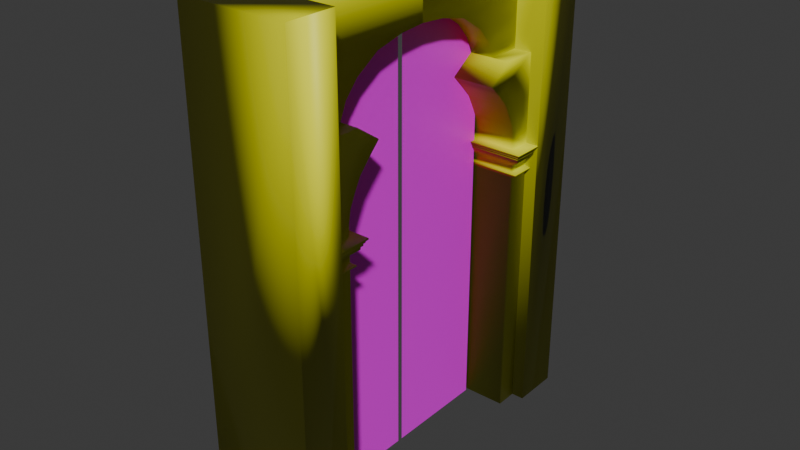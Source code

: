 # Source: ColleseumWalls.blend  (saved by Blender 4.5.88; exported with 4.5.12 LTS)
import bpy
from mathutils import Matrix  # noqa: F401  (used for matrix-valued properties, if any)

bpy.ops.wm.read_factory_settings(use_empty=True)
scene = bpy.context.scene
scene.name = 'Scene'

# ---- collections
col_collection = bpy.data.collections.new('Collection'); scene.collection.children.link(col_collection)

# ---- images (referenced by path relative to the original .blend; pixels are not part of the script)
import os
ASSET_DIR = os.environ.get("B2B_ASSET_DIR", "")  # directory of the original .blend (textures are referenced by path, not embedded)
HERE = os.path.dirname(os.path.abspath(__file__))  # packed textures are extracted next to this script under _unpacked/

def load_image(name, relpath, width, height, colorspace="sRGB"):
    """Load a texture the original file referenced (path relative to the .blend, or extracted next to this script)."""
    p = next((c for c in (os.path.join(HERE, relpath), os.path.join(ASSET_DIR, relpath)) if relpath and os.path.exists(c)), "")
    if p:
        img = bpy.data.images.load(p, check_existing=True)
        img.name = name
    else:  # same state as the original file: an image datablock whose file is absent (Cycles renders it pink)
        img = bpy.data.images.new(name, width, height)
        img.source = "FILE"
        img.filepath = "//" + (relpath or name)
    img.colorspace_settings.name = colorspace
    return img
img_stonenormal_png = load_image('stoneNormal.png', 'stoneNormal.png', 1024, 1024, 'sRGB')
img_fence_png = load_image('Fence.png', 'Fence.png', 1024, 1024, 'sRGB')

# ---- materials (node trees are filled in below, after node groups)
mat_stone = bpy.data.materials.new('Stone')
mat_stone.alpha_threshold = 0.0
mat_stone.roughness = 0.5
mat_stone.line_color = (0.0, 0.0, 0.0, 1.0)
mat_fence = bpy.data.materials.new('Fence')

# ---- material node trees
mat_stone.use_nodes = True; mat_stone.node_tree.nodes.clear()
_N = mat_stone.node_tree.nodes; _L = mat_stone.node_tree.links
n0 = _N.new('ShaderNodeOutputMaterial'); n0.name = 'Material Output'; n0.location = (200, 100)
n1 = _N.new('ShaderNodeBsdfPrincipled'); n1.name = 'Principled BSDF'; n1.location = (-200, 100)
n1.inputs[0].default_value = (1.0, 1.0, 0.0, 1.0)
n1.inputs[3].default_value = 1.45
n2 = _N.new('ShaderNodeNormalMap'); n2.name = 'Normal Map'; n2.location = (-400, -50)
n3 = _N.new('ShaderNodeTexImage'); n3.name = 'Image Texture'; n3.location = (-795, -68)
n3.image = img_stonenormal_png
_L.new(n1.outputs[0], n0.inputs[0])
_L.new(n2.outputs[0], n1.inputs[5])
_L.new(n3.outputs[0], n2.inputs[1])
n0.is_active_output = True
mat_fence.use_nodes = True; mat_fence.node_tree.nodes.clear()
_N = mat_fence.node_tree.nodes; _L = mat_fence.node_tree.links
n0 = _N.new('ShaderNodeBsdfPrincipled'); n0.name = 'Principled BSDF'; n0.location = (-200, 100)
n1 = _N.new('ShaderNodeOutputMaterial'); n1.name = 'Material Output'; n1.location = (200, 100)
n2 = _N.new('ShaderNodeTexImage'); n2.name = 'Image Texture'; n2.location = (-490, 75)
n2.image = img_fence_png
_L.new(n0.outputs[0], n1.inputs[0])
_L.new(n2.outputs[0], n0.inputs[0])
_L.new(n2.outputs[1], n0.inputs[4])
n1.is_active_output = True

# ---- world
world_world = bpy.data.worlds.new('World'); scene.world = world_world
world_world.use_nodes = True; world_world.node_tree.nodes.clear()
_N = world_world.node_tree.nodes; _L = world_world.node_tree.links
n0 = _N.new('ShaderNodeOutputWorld'); n0.name = 'World Output'; n0.location = (200, 100)
n1 = _N.new('ShaderNodeBackground'); n1.name = 'Background'; n1.location = (-200, 100)
n1.inputs[0].default_value = (0.05088, 0.05088, 0.05088, 1.0)
_L.new(n1.outputs[0], n0.inputs[0])
n0.is_active_output = True
world_world.color = (0.05088, 0.05088, 0.05088)
world_world.sun_shadow_jitter_overblur = 0.0

# ---- meshes
me_cube_001 = bpy.data.meshes.new('Cube.001')
me_cube_001.from_pydata([(1.472, 0.0, 26.52), (1.472, 0.0, 27.2), (1.472, 0.0, 29.51), (-1.472, 0.0, 26.52), (-1.472, 0.0, 27.2), (-1.472, 0.0, 29.51), (0.0, 8.305, 0.02949), (2.582, 8.305, 0.02949), (2.582, 8.305, 16.01), (2.582, 6.922, 0.02949), (2.582, 6.922, 16.01), (0.0, 6.733, 26.0), (0.0, 6.733, 0.02949), (3.36, 11.29, 0.02949), (3.36, 11.29, 29.53), (3.36, 8.305, 0.02949), (3.36, 8.305, 29.53), (2.923, 8.305, 16.14), (2.923, 6.808, 16.14), (2.923, 8.305, 16.21), (2.923, 6.808, 16.21), (2.583, 8.305, 16.29), (2.583, 6.925, 16.29), (2.582, 6.925, 16.7), (2.582, 8.305, 16.7), (2.643, 6.891, 16.76), (2.643, 8.305, 16.76), (2.732, 6.856, 16.83), (2.732, 8.305, 16.83), (2.905, 6.748, 16.96), (2.905, 8.305, 16.96), (3.093, 6.689, 17.09), (3.093, 8.305, 17.09), (3.093, 6.689, 17.22), (3.093, 8.305, 17.22), (3.163, 6.562, 17.27), (3.163, 8.305, 17.27), (3.163, 6.562, 17.37), (3.163, 8.305, 17.37), (3.098, 6.659, 17.37), (3.098, 8.305, 17.37), (3.171, 6.542, 17.44), (3.171, 8.305, 17.44), (3.242, 6.484, 17.44), (3.242, 8.305, 17.44), (3.242, 6.484, 17.52), (3.242, 8.305, 17.52), (3.193, 6.558, 17.52), (3.193, 8.305, 17.52), (3.193, 6.558, 17.6), (3.193, 8.305, 17.6), (3.36, 6.397, 17.6), (3.36, 8.305, 17.6), (3.36, 6.397, 17.69), (3.36, 8.305, 17.69), (2.562, 6.928, 17.69), (2.562, 8.305, 17.69), (2.562, 4.65, 22.09), (2.562, 6.157, 23.13), (2.562, 6.899, 18.42), (2.562, 6.771, 19.15), (2.562, 6.432, 19.89), (2.562, 6.052, 20.62), (2.562, 5.389, 21.35), (2.562, 8.305, 23.13), (2.562, 8.305, 20.62), (2.562, 8.305, 19.89), (2.562, 8.305, 19.15), (2.562, 8.305, 18.42), (1.472, 6.157, 23.13), (1.472, 8.305, 23.13), (1.472, 5.752, 24.09), (1.472, 8.305, 24.51), (1.472, 4.916, 25.03), (1.472, 3.427, 25.97), (1.472, 1.64, 26.39), (1.472, 8.305, 25.47), (1.472, 8.305, 26.75), (1.472, 8.305, 27.2), (1.472, 8.305, 29.51), (-2.582, 8.305, 0.02949), (-2.582, 8.305, 16.01), (-2.582, 6.922, 0.02949), (-2.582, 6.922, 16.01), (0.0, 0.1619, 26.0), (0.0, 0.1619, 0.02949), (-3.36, 11.29, 0.02949), (-3.36, 11.29, 29.53), (-3.36, 8.305, 0.02949), (-3.36, 8.305, 29.53), (-2.923, 8.305, 16.14), (-2.923, 6.808, 16.14), (-2.923, 8.305, 16.21), (-2.923, 6.808, 16.21), (-2.583, 8.305, 16.29), (-2.583, 6.925, 16.29), (-2.582, 6.925, 16.7), (-2.582, 8.305, 16.7), (-2.643, 6.891, 16.76), (-2.643, 8.305, 16.76), (-2.732, 6.856, 16.83), (-2.732, 8.305, 16.83), (-2.905, 6.748, 16.96), (-2.905, 8.305, 16.96), (-3.093, 6.689, 17.09), (-3.093, 8.305, 17.09), (-3.093, 6.689, 17.22), (-3.093, 8.305, 17.22), (-3.163, 6.562, 17.27), (-3.163, 8.305, 17.27), (-3.163, 6.562, 17.37), (-3.163, 8.305, 17.37), (-3.098, 6.659, 17.37), (-3.098, 8.305, 17.37), (-3.171, 6.542, 17.44), (-3.171, 8.305, 17.44), (-3.242, 6.484, 17.44), (-3.242, 8.305, 17.44), (-3.242, 6.484, 17.52), (-3.242, 8.305, 17.52), (-3.193, 6.558, 17.52), (-3.193, 8.305, 17.52), (-3.193, 6.558, 17.6), (-3.193, 8.305, 17.6), (-3.36, 6.397, 17.6), (-3.36, 8.305, 17.6), (-3.36, 6.397, 17.69), (-3.36, 8.305, 17.69), (-2.562, 6.928, 17.69), (-2.562, 8.305, 17.69), (-2.562, 4.65, 22.09), (-2.562, 6.157, 23.13), (-2.562, 6.899, 18.42), (-2.562, 6.771, 19.15), (-2.562, 6.432, 19.89), (-2.562, 6.052, 20.62), (-2.562, 5.389, 21.35), (-2.562, 8.305, 23.13), (-2.562, 8.305, 20.62), (-2.562, 8.305, 19.89), (-2.562, 8.305, 19.15), (-2.562, 8.305, 18.42), (-1.472, 6.157, 23.13), (-1.472, 8.305, 23.13), (-1.472, 5.752, 24.09), (-1.472, 8.305, 24.51), (-1.472, 4.916, 25.03), (-1.472, 3.427, 25.97), (-1.472, 1.64, 26.39), (-1.472, 8.305, 25.47), (-1.472, 8.305, 26.75), (-1.472, 8.305, 27.2), (-1.472, 8.305, 29.51)], [], [(5, 2, 79, 152), (88, 15, 16, 89), (11, 84, 85, 12), (9, 7, 8, 10), (93, 20, 22, 95), (10, 83, 82, 9), (86, 87, 14, 13), (15, 13, 14, 16), (16, 14, 87, 89), (9, 82, 80, 6, 7), (83, 10, 18, 91), (91, 18, 20, 93), (8, 17, 18, 10), (19, 21, 22, 20), (17, 19, 20, 18), (95, 22, 23, 96), (24, 26, 25, 23), (96, 23, 25, 98), (21, 24, 23, 22), (26, 28, 27, 25), (98, 25, 27, 100), (100, 27, 29, 102), (30, 32, 31, 29), (102, 29, 31, 104), (28, 30, 29, 27), (32, 34, 33, 31), (104, 31, 33, 106), (106, 33, 35, 108), (36, 38, 37, 35), (108, 35, 37, 110), (34, 36, 35, 33), (38, 40, 39, 37), (110, 37, 39, 112), (112, 39, 41, 114), (42, 44, 43, 41), (114, 41, 43, 116), (40, 42, 41, 39), (116, 43, 45, 118), (118, 45, 47, 120), (44, 46, 45, 43), (48, 50, 49, 47), (120, 47, 49, 122), (46, 48, 47, 45), (122, 49, 51, 124), (126, 53, 55, 128), (124, 51, 53, 126), (50, 52, 51, 49), (52, 54, 53, 51), (64, 58, 57, 63), (130, 57, 58, 131), (54, 56, 55, 53), (128, 55, 59, 132), (142, 69, 71, 144), (135, 62, 63, 136), (136, 63, 57, 130), (132, 59, 60, 133), (133, 60, 61, 134), (134, 61, 62, 135), (56, 68, 59, 55), (68, 67, 60, 59), (67, 66, 61, 60), (66, 65, 62, 61), (65, 64, 63, 62), (64, 70, 69, 58), (70, 72, 71, 69), (144, 71, 73, 146), (146, 73, 74, 147), (147, 74, 75, 148), (148, 75, 0, 3), (71, 72, 76, 73), (74, 73, 76, 77), (75, 74, 77, 78), (1, 0, 75, 78), (6, 88, 86, 13, 15), (78, 79, 2, 1), (82, 83, 81, 80), (88, 89, 87, 86), (81, 83, 91, 90), (92, 93, 95, 94), (90, 91, 93, 92), (97, 96, 98, 99), (94, 95, 96, 97), (99, 98, 100, 101), (103, 102, 104, 105), (101, 100, 102, 103), (105, 104, 106, 107), (109, 108, 110, 111), (107, 106, 108, 109), (111, 110, 112, 113), (115, 114, 116, 117), (113, 112, 114, 115), (117, 116, 118, 119), (121, 120, 122, 123), (119, 118, 120, 121), (123, 122, 124, 125), (125, 124, 126, 127), (137, 136, 130, 131), (127, 126, 128, 129), (129, 128, 132, 141), (141, 132, 133, 140), (140, 133, 134, 139), (139, 134, 135, 138), (138, 135, 136, 137), (137, 131, 142, 143), (143, 142, 144, 145), (144, 146, 149, 145), (147, 150, 149, 146), (148, 151, 150, 147), (4, 151, 148, 3), (151, 4, 5, 152)])
me_cube_001.polygons.foreach_set('use_smooth', [True] * 110)
me_cube_001.polygons.foreach_set('material_index', [0, 0, 1, 0, 0, 0, 0, 0, 0, 0, 0, 0, 0, 0, 0, 0, 0, 0, 0, 0, 0, 0, 0, 0, 0, 0, 0, 0, 0, 0, 0, 0, 0, 0, 0, 0, 0, 0, 0, 0, 0, 0, 0, 0, 0, 0, 0, 0, 0, 0, 0, 0, 0, 0, 0, 0, 0, 0, 0, 0, 0, 0, 0, 0, 0, 0, 0, 0, 0, 0, 0, 0, 0, 0, 0, 0, 0, 0, 0, 0, 0, 0, 0, 0, 0, 0, 0, 0, 0, 0, 0, 0, 0, 0, 0, 0, 0, 0, 0, 0, 0, 0, 0, 0, 0, 0, 0, 0, 0, 0])
_uv = me_cube_001.uv_layers.new(name='UVMap')
_uv.uv.foreach_set('vector', [7.991e-05, 0.8588, 0.05013, 0.6921, 0.5201, 0.8333, 0.47, 0.9999, 0.3959, 0.0001017, 0.5814, 0.0001017, 0.5814, 0.8146, 0.3959, 0.8146, 0.9985, 0.9999, 6.848e-05, 0.9999, 6.848e-05, 6.848e-05, 0.9985, 6.846e-05, 0.4347, 0.1275, 0.5055, 0.06773, 0.5724, 0.9941, 0.4923, 0.9999, 0.3114, 0.2062, 0.3063, 0.7859, 0.2916, 0.7686, 0.289, 0.2303, 0.4923, 0.9999, 0.08206, 0.9999, 0.1728, 0.1103, 0.4347, 0.1275, 0.2482, 0.1336, 0.2943, 0.7684, 0.1047, 0.9054, 0.0774, 0.1519, 0.0001018, 0.08285, 0.0774, 0.1519, 0.1047, 0.9054, 0.0001018, 0.9077, 0.1829, 0.9999, 0.1047, 0.9054, 0.2943, 0.7684, 0.3957, 0.8238, 0.4347, 0.1275, 0.1728, 0.1103, 0.1043, 0.04322, 0.3105, 7.567e-05, 0.5055, 0.06773, 0.3384, 0.2298, 0.3386, 0.7582, 0.3144, 0.785, 0.3189, 0.207, 0.3189, 0.207, 0.3144, 0.785, 0.3063, 0.7859, 0.3114, 0.2062, 0.3955, 0.9063, 0.3564, 0.9213, 0.3144, 0.785, 0.3386, 0.7582, 0.3476, 0.924, 0.3244, 0.9276, 0.2916, 0.7686, 0.3063, 0.7859, 0.3564, 0.9213, 0.3476, 0.924, 0.3063, 0.7859, 0.3144, 0.785, 0.289, 0.2303, 0.2916, 0.7686, 0.2429, 0.7756, 0.2418, 0.2219, 0.2996, 0.9352, 0.2918, 0.9383, 0.2344, 0.7797, 0.2429, 0.7756, 0.2418, 0.2219, 0.2429, 0.7756, 0.2344, 0.7797, 0.234, 0.218, 0.3244, 0.9276, 0.2996, 0.9352, 0.2429, 0.7756, 0.2916, 0.7686, 0.2918, 0.9383, 0.2798, 0.9434, 0.2247, 0.786, 0.2344, 0.7797, 0.234, 0.218, 0.2344, 0.7797, 0.2247, 0.786, 0.2244, 0.2116, 0.2244, 0.2116, 0.2247, 0.786, 0.2056, 0.7943, 0.2062, 0.2033, 0.2577, 0.9545, 0.2312, 0.9683, 0.1872, 0.8055, 0.2056, 0.7943, 0.2062, 0.2033, 0.2056, 0.7943, 0.1872, 0.8055, 0.1905, 0.1933, 0.2798, 0.9434, 0.2577, 0.9545, 0.2056, 0.7943, 0.2247, 0.786, 0.2312, 0.9683, 0.2137, 0.975, 0.1754, 0.8062, 0.1872, 0.8055, 0.1905, 0.1933, 0.1872, 0.8055, 0.1754, 0.8062, 0.1759, 0.193, 0.1759, 0.193, 0.1754, 0.8062, 0.1626, 0.8002, 0.1657, 0.1974, 0.2062, 0.9771, 0.1913, 0.9816, 0.151, 0.8008, 0.1626, 0.8002, 0.1657, 0.1974, 0.1626, 0.8002, 0.151, 0.8008, 0.1543, 0.197, 0.2137, 0.975, 0.2062, 0.9771, 0.1626, 0.8002, 0.1754, 0.8062, 0.1913, 0.9816, 0.1864, 0.9828, 0.1448, 0.8051, 0.151, 0.8008, 0.1543, 0.197, 0.151, 0.8008, 0.1448, 0.8051, 0.1462, 0.1916, 0.1462, 0.1916, 0.1448, 0.8051, 0.1326, 0.8014, 0.1358, 0.1945, 0.1788, 0.9849, 0.1712, 0.9869, 0.1255, 0.8039, 0.1326, 0.8014, 0.1358, 0.1945, 0.1326, 0.8014, 0.1255, 0.8039, 0.13, 0.1924, 0.1864, 0.9828, 0.1788, 0.9849, 0.1326, 0.8014, 0.1448, 0.8051, 0.13, 0.1924, 0.1255, 0.8039, 0.1158, 0.8046, 0.1204, 0.1917, 0.1204, 0.1917, 0.1158, 0.8046, 0.111, 0.8081, 0.1144, 0.1876, 0.1712, 0.9869, 0.1585, 0.9903, 0.1158, 0.8046, 0.1255, 0.8039, 0.1543, 0.9913, 0.1475, 0.993, 0.1041, 0.809, 0.111, 0.8081, 0.1144, 0.1876, 0.111, 0.8081, 0.1041, 0.809, 0.1075, 0.1866, 0.1585, 0.9903, 0.1543, 0.9913, 0.111, 0.8081, 0.1158, 0.8046, 0.1075, 0.1866, 0.1041, 0.809, 0.08526, 0.8116, 0.09343, 0.1842, 0.08414, 0.1834, 0.07587, 0.8125, 0.01562, 0.7835, 0.001977, 0.2139, 0.09343, 0.1842, 0.08526, 0.8116, 0.07587, 0.8125, 0.08414, 0.1834, 0.1475, 0.993, 0.1319, 0.9971, 0.08526, 0.8116, 0.1041, 0.809, 0.1319, 0.9971, 0.1202, 0.9999, 0.07587, 0.8125, 0.08526, 0.8116, 0.1662, 0.9854, 0.1377, 0.7471, 0.248, 0.6333, 0.327, 0.677, 0.27, 0.3677, 0.248, 0.6333, 0.1377, 0.7471, 0.1263, 0.261, 0.1202, 0.9999, 6.287e-05, 0.9909, 0.01562, 0.7835, 0.07587, 0.8125, 0.7002, 0.2648, 0.7006, 0.7381, 0.632, 0.7434, 0.6302, 0.2592, 0.5377, 0.3383, 0.5532, 0.4823, 0.5018, 0.5036, 0.4789, 0.3294, 0.4087, 0.2865, 0.41, 0.7153, 0.327, 0.677, 0.33, 0.324, 0.33, 0.324, 0.327, 0.677, 0.248, 0.6333, 0.27, 0.3677, 0.6302, 0.2592, 0.632, 0.7434, 0.5605, 0.743, 0.5576, 0.259, 0.5576, 0.259, 0.5605, 0.743, 0.4833, 0.7307, 0.4821, 0.2709, 0.4821, 0.2709, 0.4833, 0.7307, 0.41, 0.7153, 0.4087, 0.2865, 0.724, 0.8646, 0.6566, 0.8771, 0.632, 0.7434, 0.7006, 0.7381, 0.6566, 0.8771, 0.5899, 0.891, 0.5605, 0.743, 0.632, 0.7434, 0.5899, 0.891, 0.5228, 0.9075, 0.4833, 0.7307, 0.5605, 0.743, 0.5228, 0.9075, 0.4525, 0.9259, 0.41, 0.7153, 0.4833, 0.7307, 0.4525, 0.9259, 0.1662, 0.9854, 0.327, 0.677, 0.41, 0.7153, 0.1662, 0.9854, 0.04523, 0.9999, 0.01668, 0.7616, 0.1377, 0.7471, 0.6388, 0.5313, 0.6073, 0.5863, 0.5018, 0.5036, 0.5532, 0.4823, 0.4789, 0.3294, 0.5018, 0.5036, 0.4253, 0.5248, 0.3972, 0.3263, 0.3972, 0.3263, 0.4253, 0.5248, 0.3063, 0.5457, 0.2747, 0.3338, 0.2747, 0.3338, 0.3063, 0.5457, 0.1882, 0.5389, 0.1663, 0.3664, 0.1663, 0.3664, 0.1882, 0.5389, 0.09676, 0.5287, 0.08419, 0.3958, 0.5018, 0.5036, 0.6073, 0.5863, 0.5878, 0.6248, 0.4253, 0.5248, 0.3063, 0.5457, 0.4253, 0.5248, 0.5878, 0.6248, 0.5666, 0.6796, 0.1882, 0.5389, 0.3063, 0.5457, 0.5666, 0.6796, 0.5593, 0.7027, 0.08936, 0.5615, 0.09676, 0.5287, 0.1882, 0.5389, 0.5593, 0.7027, 0.1499, 0.0001018, 0.3119, 0.05449, 0.2482, 0.1336, 0.0774, 0.1519, 0.0001018, 0.08285, 0.5593, 0.7027, 0.5201, 0.8333, 0.05013, 0.6921, 0.08936, 0.5615, 0.1728, 0.1103, 0.08206, 0.9999, 7.566e-05, 0.9909, 0.1043, 0.04322, 0.3119, 0.05449, 0.3957, 0.8238, 0.2943, 0.7684, 0.2482, 0.1336, 0.3913, 0.09509, 0.3384, 0.2298, 0.3189, 0.207, 0.3558, 0.08113, 0.3477, 0.07873, 0.3114, 0.2062, 0.289, 0.2303, 0.3248, 0.07435, 0.3558, 0.08113, 0.3189, 0.207, 0.3114, 0.2062, 0.3477, 0.07873, 0.3, 0.06589, 0.2418, 0.2219, 0.234, 0.218, 0.2924, 0.06271, 0.3248, 0.07435, 0.289, 0.2303, 0.2418, 0.2219, 0.3, 0.06589, 0.2924, 0.06271, 0.234, 0.218, 0.2244, 0.2116, 0.2806, 0.05741, 0.2588, 0.04563, 0.2062, 0.2033, 0.1905, 0.1933, 0.2323, 0.03089, 0.2806, 0.05741, 0.2244, 0.2116, 0.2062, 0.2033, 0.2588, 0.04563, 0.2323, 0.03089, 0.1905, 0.1933, 0.1759, 0.193, 0.2147, 0.02395, 0.2071, 0.02178, 0.1657, 0.1974, 0.1543, 0.197, 0.1924, 0.01705, 0.2147, 0.02395, 0.1759, 0.193, 0.1657, 0.1974, 0.2071, 0.02178, 0.1924, 0.01705, 0.1543, 0.197, 0.1462, 0.1916, 0.1875, 0.01589, 0.1801, 0.01394, 0.1358, 0.1945, 0.13, 0.1924, 0.1726, 0.01197, 0.1875, 0.01589, 0.1462, 0.1916, 0.1358, 0.1945, 0.1801, 0.01394, 0.1726, 0.01197, 0.13, 0.1924, 0.1204, 0.1917, 0.1603, 0.008638, 0.1561, 0.007705, 0.1144, 0.1876, 0.1075, 0.1866, 0.1495, 0.00617, 0.1603, 0.008638, 0.1204, 0.1917, 0.1144, 0.1876, 0.1561, 0.007705, 0.1495, 0.00617, 0.1075, 0.1866, 0.09343, 0.1842, 0.1347, 0.002623, 0.1347, 0.002623, 0.09343, 0.1842, 0.08414, 0.1834, 0.1233, 6.29e-05, 0.1507, 0.01247, 0.33, 0.324, 0.27, 0.3677, 0.1263, 0.261, 0.1233, 6.29e-05, 0.08414, 0.1834, 0.001977, 0.2139, 6.286e-05, 0.001172, 0.724, 0.1365, 0.7002, 0.2648, 0.6302, 0.2592, 0.6557, 0.1238, 0.6557, 0.1238, 0.6302, 0.2592, 0.5576, 0.259, 0.5882, 0.1096, 0.5882, 0.1096, 0.5576, 0.259, 0.4821, 0.2709, 0.5207, 0.0928, 0.5207, 0.0928, 0.4821, 0.2709, 0.4087, 0.2865, 0.4496, 0.07416, 0.4496, 0.07416, 0.4087, 0.2865, 0.33, 0.324, 0.1507, 0.01247, 0.1507, 0.01247, 0.1263, 0.261, 8.52e-05, 0.2487, 0.02448, 8.501e-05, 0.611, 0.2665, 0.5377, 0.3383, 0.4789, 0.3294, 0.5649, 0.2193, 0.4789, 0.3294, 0.3972, 0.3263, 0.5354, 0.1857, 0.5649, 0.2193, 0.2747, 0.3338, 0.5002, 0.137, 0.5354, 0.1857, 0.3972, 0.3263, 0.1663, 0.3664, 0.4872, 0.1161, 0.5002, 0.137, 0.2747, 0.3338, 0.06992, 0.3673, 0.4872, 0.1161, 0.1663, 0.3664, 0.08419, 0.3958, 0.4872, 0.1161, 0.06992, 0.3673, 7.991e-05, 0.2514, 0.4173, 7.987e-05])
me_cube_001.materials.append(mat_stone)
me_cube_001.materials.append(mat_fence)
me_cube_001.update()

# ---- objects
ob_cube = bpy.data.objects.new('Cube', me_cube_001)

# ---- transforms, parenting, visibility, modifiers, constraints
ob_cube.location = (0.0, 0.0, 0.0)
_m = ob_cube.modifiers.new('Mirror', 'MIRROR')
_m.use_axis = (False, True, False)

# ---- collection membership
col_collection.objects.link(ob_cube)

# ---- scene / render settings (as saved in the file)
scene.frame_start = 1; scene.frame_end = 250; scene.frame_set(1)
scene.render.engine = 'BLENDER_EEVEE_NEXT'
bpy.context.view_layer.update()

# ---- added for rendering (the .blend has no active camera and no usable light): camera, sun
cam_auto = bpy.data.cameras.new('AutoCamera')
cam_auto.lens = 50.0
cam_auto.sensor_width = 36.0
cam_auto.clip_end = 1000.0
ob_auto_camera = bpy.data.objects.new('AutoCamera', cam_auto)
scene.collection.objects.link(ob_auto_camera)
ob_auto_camera.location = (34.9293, -41.9152, 42.7236)
ob_auto_camera.rotation_euler = (1.09748, -7.21219e-08, 0.694738)
scene.camera = ob_auto_camera
light_auto_sun = bpy.data.lights.new('AutoSun', 'SUN')
light_auto_sun.energy = 3.0
light_auto_sun.angle = 0.0523599
ob_auto_sun = bpy.data.objects.new('AutoSun', light_auto_sun)
scene.collection.objects.link(ob_auto_sun)
ob_auto_sun.rotation_euler = (0.872665, 0.174533, 0.523599)
bpy.context.view_layer.update()
